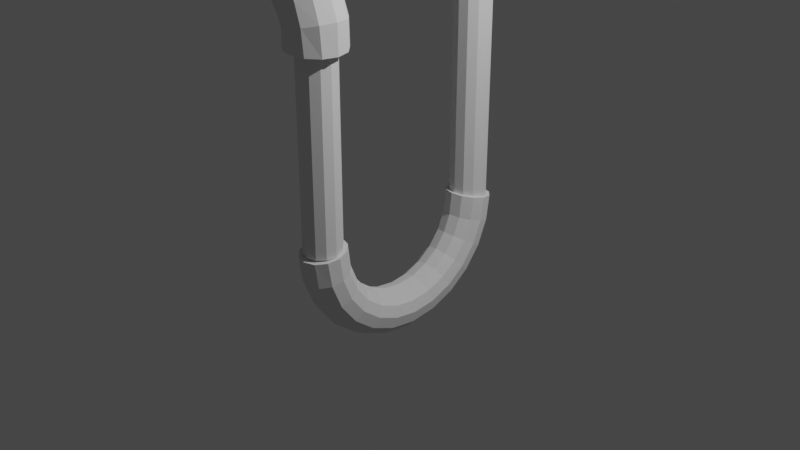 # Source: piping.blend  (saved by Blender 2.82.7; exported with 4.5.12 LTS)
import bpy
from mathutils import Matrix  # noqa: F401  (used for matrix-valued properties, if any)

bpy.ops.wm.read_factory_settings(use_empty=True)
scene = bpy.context.scene
scene.name = 'Scene'

# ---- collections
col_collection = bpy.data.collections.new('Collection'); scene.collection.children.link(col_collection)

# ---- world
world_world = bpy.data.worlds.new('World'); scene.world = world_world
world_world.use_nodes = True; world_world.node_tree.nodes.clear()
_N = world_world.node_tree.nodes; _L = world_world.node_tree.links
n0 = _N.new('ShaderNodeOutputWorld'); n0.name = 'World Output'; n0.location = (300, 300)
n1 = _N.new('ShaderNodeBackground'); n1.name = 'Background'; n1.location = (10, 300)
n1.inputs[0].default_value = (0.05088, 0.05088, 0.05088, 1.0)
_L.new(n1.outputs[0], n0.inputs[0])
n0.is_active_output = True
world_world.color = (0.05088, 0.05088, 0.05088)
world_world.use_sun_shadow = False
world_world.sun_shadow_jitter_overblur = 0.0

# ---- cameras
cam_camera = bpy.data.cameras.new('Camera')
cam_camera.clip_end = 100.0
cam_camera.ortho_scale = 7.314

# ---- lights
light_light = bpy.data.lights.new('Light', 'POINT')
light_light.transmission_factor = 0.0
light_light.energy = 1000.0
light_light.shadow_soft_size = 0.1
light_light.shadow_maximum_resolution = 0.006
light_light.use_absolute_resolution = True

# ---- meshes
me_circle_001 = bpy.data.meshes.new('Circle.001')
me_circle_001.from_pydata([(-3.128, -0.828, 2.859), (-3.128, -0.9013, 2.932), (-3.128, -1.001, 2.959), (-3.128, -1.101, 2.932), (-3.128, -1.174, 2.859), (-3.128, -1.201, 2.759), (-3.128, -1.174, 2.659), (-3.128, -1.101, 2.586), (-3.128, -1.001, 2.559), (-3.128, -0.9013, 2.586), (-3.128, -0.828, 2.659), (-3.128, -0.8013, 2.759), (-0.6669, -0.828, 2.859), (-0.6622, -0.9013, 2.932), (-0.6604, -1.001, 2.959), (-0.6622, -1.101, 2.932), (-0.6669, -1.174, 2.859), (-0.6735, -1.201, 2.759), (-0.68, -1.174, 2.659), (-0.6848, -1.101, 2.586), (-0.6866, -1.001, 2.559), (-0.6848, -0.9013, 2.586), (-0.68, -0.828, 2.659), (-0.6735, -0.8013, 2.759), (0.09983, -0.8267, 2.006), (0.1731, -0.8998, 2.006), (0.2, -0.9998, 2.005), (0.1733, -1.1, 2.005), (0.1002, -1.173, 2.005), (0.0001958, -1.2, 2.006), (-0.09983, -1.173, 2.007), (-0.1731, -1.1, 2.007), (-0.2, -1.0, 2.008), (-0.1733, -0.9002, 2.008), (-0.1002, -0.8269, 2.007), (-0.0001958, -0.8, 2.007), (0.09986, -0.8271, 0.01133), (0.1731, -0.9001, 0.00655), (0.2, -0.9998, 1.083e-05), (0.1733, -1.1, -0.006531), (0.1001, -1.173, -0.01132), (0.0001599, -1.2, -0.01308), (-0.09986, -1.173, -0.01133), (-0.1731, -1.1, -0.006549), (-0.2, -1.0, -1.01e-05), (-0.1733, -0.9004, 0.006532), (-0.1001, -0.8272, 0.01132), (-0.00016, -0.8004, 0.01308), (0.09986, 0.8271, 0.01133), (0.1731, 0.9001, 0.006549), (0.2, 0.9998, 1.044e-05), (0.1733, 1.1, -0.006531), (0.1001, 1.173, -0.01132), (0.00016, 1.2, -0.01308), (-0.09986, 1.173, -0.01133), (-0.1731, 1.1, -0.006549), (-0.2, 1.0, -1.049e-05), (-0.1733, 0.9004, 0.006531), (-0.1001, 0.8272, 0.01132), (-0.00016, 0.8004, 0.01308), (0.09986, 0.8267, 4.507), (0.1731, 0.8999, 4.507), (0.2, 0.9998, 4.507), (0.1733, 1.1, 4.507), (0.1001, 1.173, 4.507), (0.00016, 1.2, 4.507), (-0.09986, 1.173, 4.507), (-0.1731, 1.1, 4.507), (-0.2, 1.0, 4.507), (-0.1733, 0.9001, 4.507), (-0.1001, 0.8269, 4.507), (-0.00016, 0.8, 4.507), (-0.1227, -1.208, -0.03697), (-0.2123, -1.118, -0.02143), (-0.2435, -0.9955, 0.0007368), (-0.2084, -0.8757, 0.02354), (-0.119, -0.7906, 0.04039), (-0.0001892, -0.7601, 0.04658), (0.1186, -0.7904, 0.04043), (0.2082, -0.8754, 0.0236), (0.2435, -0.9951, 0.000809), (0.2125, -1.117, -0.02137), (0.123, -1.207, -0.03694), (0.0001964, -1.24, -0.04246), (-0.1262, -1.167, -0.3119), (-0.2151, -1.076, -0.2881), (-0.2434, -0.9569, -0.2563), (-0.207, -0.8421, -0.2253), (-0.1181, -0.7604, -0.203), (-0.000188, -0.7309, -0.1949), (0.1178, -0.7602, -0.203), (0.2068, -0.8417, -0.2252), (0.2434, -0.9565, -0.2562), (0.2153, -1.076, -0.288), (0.1265, -1.167, -0.3118), (0.0002034, -1.201, -0.3207), (-0.1258, -1.047, -0.6043), (-0.2149, -0.9653, -0.5573), (-0.2434, -0.8579, -0.4953), (-0.2068, -0.7546, -0.4357), (-0.1179, -0.6815, -0.3935), (-0.0001874, -0.6551, -0.3782), (0.1176, -0.6813, -0.3934), (0.2066, -0.7544, -0.4355), (0.2434, -0.8576, -0.4951), (0.2151, -0.965, -0.5571), (0.1262, -1.046, -0.6042), (0.0002027, -1.077, -0.6218), (-0.1258, -0.8545, -0.8545), (-0.2149, -0.7881, -0.7881), (-0.2434, -0.7005, -0.7005), (-0.2068, -0.6162, -0.6162), (-0.1179, -0.5564, -0.5564), (-0.0001873, -0.5349, -0.5349), (0.1176, -0.5563, -0.5563), (0.2066, -0.6159, -0.6159), (0.2434, -0.7002, -0.7002), (0.2151, -0.7879, -0.7879), (0.1262, -0.8544, -0.8544), (0.0002027, -0.8793, -0.8793), (-0.1258, -0.6043, -1.047), (-0.2149, -0.5573, -0.9653), (-0.2434, -0.4953, -0.8579), (-0.2068, -0.4357, -0.7546), (-0.1179, -0.3935, -0.6815), (-0.0001873, -0.3782, -0.6551), (0.1176, -0.3934, -0.6813), (0.2066, -0.4355, -0.7544), (0.2434, -0.4951, -0.8576), (0.2151, -0.5571, -0.965), (0.1262, -0.6042, -1.046), (0.0002027, -0.6218, -1.077), (-0.1258, -0.3128, -1.167), (-0.2149, -0.2885, -1.077), (-0.2434, -0.2564, -0.9569), (-0.2068, -0.2255, -0.8417), (-0.1179, -0.2037, -0.7601), (-0.0001874, -0.1958, -0.7307), (0.1176, -0.2036, -0.7599), (0.2066, -0.2254, -0.8414), (0.2434, -0.2563, -0.9565), (0.2151, -0.2884, -1.076), (0.1262, -0.3127, -1.167), (0.0002027, -0.3218, -1.201), (-0.1258, -6.02e-07, -1.209), (-0.2149, -5.397e-07, -1.115), (-0.2434, -4.867e-07, -0.9906), (-0.2068, -4.321e-07, -0.8714), (-0.1179, -3.887e-07, -0.7869), (-0.0001874, -3.723e-07, -0.7565), (0.1176, -3.786e-07, -0.7867), (0.2066, -4.111e-07, -0.8711), (0.2434, -4.624e-07, -0.9902), (0.2151, -5.291e-07, -1.114), (0.1262, -5.582e-07, -1.208), (0.0002027, -5.924e-07, -1.244), (-0.1258, 0.3128, -1.167), (-0.2149, 0.2885, -1.077), (-0.2434, 0.2564, -0.9569), (-0.2068, 0.2255, -0.8417), (-0.1179, 0.2037, -0.7601), (-0.0001875, 0.1958, -0.7307), (0.1176, 0.2036, -0.7599), (0.2066, 0.2254, -0.8414), (0.2434, 0.2563, -0.9565), (0.2151, 0.2884, -1.076), (0.1262, 0.3127, -1.167), (0.0002027, 0.3218, -1.201), (-0.1258, 0.6043, -1.047), (-0.2149, 0.5573, -0.9653), (-0.2434, 0.4953, -0.8579), (-0.2068, 0.4357, -0.7546), (-0.1179, 0.3935, -0.6815), (-0.0001875, 0.3782, -0.6551), (0.1176, 0.3934, -0.6813), (0.2066, 0.4355, -0.7544), (0.2434, 0.4951, -0.8576), (0.2151, 0.5571, -0.965), (0.1262, 0.6042, -1.046), (0.0002027, 0.6218, -1.077), (-0.1258, 0.8545, -0.8545), (-0.2149, 0.7881, -0.7881), (-0.2434, 0.7005, -0.7005), (-0.2068, 0.6162, -0.6162), (-0.1179, 0.5564, -0.5564), (-0.0001874, 0.5349, -0.5349), (0.1176, 0.5563, -0.5563), (0.2066, 0.6159, -0.6159), (0.2434, 0.7002, -0.7002), (0.2151, 0.7879, -0.7879), (0.1262, 0.8544, -0.8544), (0.0002027, 0.8793, -0.8793), (-0.1258, 1.047, -0.6043), (-0.2149, 0.9653, -0.5573), (-0.2434, 0.8579, -0.4953), (-0.2068, 0.7546, -0.4357), (-0.1179, 0.6815, -0.3935), (-0.0001875, 0.6551, -0.3782), (0.1176, 0.6813, -0.3934), (0.2066, 0.7544, -0.4355), (0.2434, 0.8576, -0.4951), (0.2151, 0.965, -0.5571), (0.1262, 1.046, -0.6042), (0.0002027, 1.077, -0.6218), (-0.1262, 1.167, -0.3119), (-0.2151, 1.076, -0.2881), (-0.2434, 0.9569, -0.2563), (-0.207, 0.8421, -0.2253), (-0.1181, 0.7604, -0.203), (-0.000188, 0.7309, -0.1949), (0.1178, 0.7602, -0.203), (0.2068, 0.8417, -0.2252), (0.2434, 0.9565, -0.2562), (0.2153, 1.076, -0.288), (0.1265, 1.167, -0.3118), (0.0002035, 1.201, -0.3207), (-0.1227, 1.208, -0.03697), (-0.2123, 1.118, -0.02143), (-0.2435, 0.9955, 0.0007364), (-0.2084, 0.8757, 0.02354), (-0.119, 0.7906, 0.04039), (-0.0001891, 0.7601, 0.04658), (0.1186, 0.7904, 0.04043), (0.2082, 0.8754, 0.0236), (0.2435, 0.9951, 0.0008086), (0.2125, 1.117, -0.02137), (0.123, 1.207, -0.03694), (0.0001965, 1.24, -0.04246), (-0.7013, -1.26, 2.605), (-0.7213, -1.149, 2.499), (-0.7287, -1.001, 2.461), (-0.7213, -0.8536, 2.499), (-0.7013, -0.7425, 2.605), (-0.6744, -0.6991, 2.754), (-0.6488, -0.7379, 2.905), (-0.6312, -0.849, 3.017), (-0.6251, -1.001, 3.058), (-0.6312, -1.153, 3.017), (-0.6488, -1.265, 2.905), (-0.6744, -1.303, 2.754), (-0.5339, -1.258, 2.582), (-0.5617, -1.148, 2.48), (-0.5718, -1.001, 2.444), (-0.5617, -0.8544, 2.48), (-0.5339, -0.744, 2.582), (-0.4952, -0.6992, 2.725), (-0.4559, -0.7346, 2.873), (-0.4268, -0.8449, 2.985), (-0.4161, -1.001, 3.028), (-0.4268, -1.158, 2.985), (-0.4559, -1.268, 2.873), (-0.4952, -1.303, 2.725), (-0.403, -1.258, 2.528), (-0.4556, -1.148, 2.436), (-0.4746, -1.001, 2.404), (-0.4556, -0.8547, 2.436), (-0.403, -0.7442, 2.528), (-0.3289, -0.6992, 2.656), (-0.2521, -0.7348, 2.789), (-0.194, -0.8454, 2.889), (-0.1724, -1.001, 2.927), (-0.194, -1.157, 2.889), (-0.2521, -1.268, 2.789), (-0.3289, -1.303, 2.656), (-0.291, -1.258, 2.442), (-0.3654, -1.148, 2.367), (-0.3922, -1.001, 2.34), (-0.3654, -0.8547, 2.367), (-0.291, -0.7442, 2.442), (-0.1862, -0.6992, 2.546), (-0.07752, -0.7348, 2.655), (0.004582, -0.8454, 2.737), (0.03519, -1.001, 2.768), (0.004582, -1.157, 2.737), (-0.07752, -1.268, 2.655), (-0.1862, -1.303, 2.546), (-0.2059, -1.258, 2.33), (-0.2973, -1.147, 2.278), (-0.3301, -1.001, 2.26), (-0.2974, -0.8552, 2.278), (-0.206, -0.7446, 2.33), (-0.07679, -0.6992, 2.404), (0.05664, -0.7353, 2.482), (0.1559, -0.8464, 2.542), (0.1921, -1.001, 2.564), (0.1558, -1.156, 2.542), (0.05664, -1.267, 2.482), (-0.07669, -1.303, 2.404), (-0.1559, -1.257, 2.208), (-0.2571, -1.147, 2.189), (-0.2938, -1.001, 2.182), (-0.2572, -0.8556, 2.189), (-0.156, -0.7458, 2.21), (-0.01381, -0.6993, 2.238), (0.136, -0.7311, 2.267), (0.2537, -0.84, 2.289), (0.2995, -1.001, 2.297), (0.2542, -1.162, 2.288), (0.1366, -1.271, 2.265), (-0.01348, -1.303, 2.236), (-0.1524, -1.261, 2.005), (-0.2625, -1.15, 2.004), (-0.3022, -1.0, 2.004), (-0.263, -0.8511, 2.006), (-0.1532, -0.7395, 2.008), (0.0001191, -0.6978, 2.008), (0.1536, -0.7397, 2.003), (0.2631, -0.8516, 1.996), (0.302, -0.9999, 1.992), (0.2632, -1.148, 1.994), (0.1541, -1.26, 1.999), (0.0009384, -1.302, 2.004), (0.09986, 0.8267, 4.317), (-0.00016, 0.8, 4.317), (0.1731, 0.8999, 4.317), (0.2, 0.9998, 4.316), (0.1733, 1.1, 4.316), (0.1001, 1.173, 4.316), (0.00016, 1.2, 4.316), (-0.09986, 1.173, 4.316), (-0.1731, 1.1, 4.316), (-0.2, 1.0, 4.316), (-0.1733, 0.9001, 4.317), (-0.1001, 0.8269, 4.317), (0.09986, 0.8267, 4.129), (-0.00016, 0.8, 4.13), (0.1731, 0.8999, 4.129), (0.2, 0.9998, 4.129), (0.1733, 1.1, 4.128), (0.1001, 1.173, 4.128), (0.00016, 1.2, 4.127), (-0.09986, 1.173, 4.128), (-0.1731, 1.1, 4.128), (-0.2, 1.0, 4.129), (-0.1733, 0.9002, 4.129), (-0.1001, 0.8269, 4.129), (-0.1435, 1.249, 4.317), (0.0002269, 1.288, 4.317), (-0.2489, 1.144, 4.317), (-0.2877, 1.0, 4.316), (-0.2493, 0.8565, 4.316), (-0.1441, 0.751, 4.316), (-0.000227, 0.7123, 4.316), (0.1437, 0.7508, 4.316), (0.2491, 0.8561, 4.316), (0.2877, 1.0, 4.316), (0.2491, 1.144, 4.317), (0.1439, 1.249, 4.317), (-0.1438, 1.249, 4.129), (0.0002269, 1.288, 4.13), (-0.2492, 1.144, 4.129), (-0.2877, 0.9998, 4.129), (-0.2491, 0.856, 4.128), (-0.1438, 0.7508, 4.128), (-0.000227, 0.7123, 4.127), (0.1434, 0.7506, 4.128), (0.2488, 0.8556, 4.128), (0.2877, 0.9993, 4.129), (0.2494, 1.143, 4.129), (0.1442, 1.249, 4.129), (-2.946, -0.828, 2.859), (-2.946, -0.8013, 2.759), (-2.945, -0.9013, 2.932), (-2.945, -1.001, 2.959), (-2.945, -1.101, 2.932), (-2.946, -1.174, 2.859), (-2.946, -1.201, 2.759), (-2.946, -1.174, 2.659), (-2.947, -1.101, 2.586), (-2.947, -1.001, 2.559), (-2.947, -0.9013, 2.586), (-2.946, -0.828, 2.659), (-3.128, -1.101, 2.586), (-0.6848, -1.101, 2.586), (-0.1731, -1.1, 2.007), (-0.1731, -1.1, -0.006549), (-0.1731, 1.1, -0.006549), (-0.1731, 1.1, 4.507), (0.2082, -0.8754, 0.0236), (0.2068, -0.8417, -0.2252), (0.2066, -0.7544, -0.4355), (0.2066, -0.6159, -0.6159), (0.2066, -0.4355, -0.7544), (0.2066, -0.2254, -0.8414), (0.2066, -4.111e-07, -0.8711), (0.2066, 0.2254, -0.8414), (0.2066, 0.4355, -0.7544), (0.2066, 0.6159, -0.6159), (0.2066, 0.7544, -0.4355), (0.2068, 0.8417, -0.2252), (0.2082, 0.8754, 0.0236), (-0.6312, -0.849, 3.017), (-0.4268, -0.8449, 2.985), (-0.194, -0.8454, 2.889), (0.004582, -0.8454, 2.737), (0.1559, -0.8464, 2.542), (0.2537, -0.84, 2.289), (0.2631, -0.8516, 1.996), (-0.1731, 1.1, 4.316), (-0.1731, 1.1, 4.128), (0.2491, 0.8561, 4.316), (0.2488, 0.8556, 4.128), (-2.947, -1.101, 2.586), (-2.763, -0.828, 2.859), (-2.764, -0.8013, 2.759), (-2.763, -0.9013, 2.932), (-2.763, -1.001, 2.959), (-2.763, -1.101, 2.932), (-2.763, -1.174, 2.859), (-2.764, -1.201, 2.759), (-2.765, -1.174, 2.659), (-2.766, -1.101, 2.586), (-2.766, -1.001, 2.559), (-2.766, -0.9013, 2.586), (-2.765, -0.828, 2.659), (-2.766, -1.101, 2.586), (-2.946, -0.7559, 2.901), (-2.946, -0.7179, 2.759), (-2.945, -0.8596, 3.004), (-2.945, -1.001, 3.042), (-2.945, -1.143, 3.004), (-2.946, -1.247, 2.901), (-2.946, -1.285, 2.759), (-2.946, -1.247, 2.617), (-2.947, -1.16, 2.527), (-2.947, -1.001, 2.476), (-2.947, -0.8596, 2.514), (-2.946, -0.7559, 2.617), (-2.947, -1.123, 2.505), (-2.763, -0.756, 2.901), (-2.764, -0.7179, 2.759), (-2.763, -0.8597, 3.004), (-2.763, -1.001, 3.042), (-2.763, -1.143, 3.004), (-2.763, -1.247, 2.901), (-2.764, -1.285, 2.759), (-2.765, -1.247, 2.618), (-2.766, -1.16, 2.527), (-2.766, -1.001, 2.476), (-2.766, -0.8595, 2.514), (-2.765, -0.7558, 2.618), (-2.766, -1.123, 2.505)], [], [(403, 12, 23, 404), (405, 13, 12, 403), (406, 14, 13, 405), (407, 15, 14, 406), (408, 16, 15, 407), (409, 17, 16, 408), (410, 18, 17, 409), (411, 19, 18, 410), (415, 373, 19, 411), (413, 21, 20, 412), (414, 22, 21, 413), (404, 23, 22, 414), (16, 17, 233, 232), (28, 27, 303, 304), (23, 12, 228, 239), (18, 19, 235, 234), (31, 30, 306, 307), (24, 35, 311, 300), (13, 14, 230, 229), (35, 34, 310, 311), (27, 26, 302, 303), (20, 21, 237, 236), (34, 33, 309, 310), (15, 16, 232, 231), (30, 29, 305, 306), (26, 25, 301, 302), (17, 18, 234, 233), (12, 13, 229, 228), (33, 32, 308, 309), (22, 23, 239, 238), (29, 28, 304, 305), (373, 20, 236, 391), (14, 15, 231, 230), (25, 24, 300, 301), (374, 31, 307, 397), (21, 22, 238, 237), (24, 36, 47, 35), (25, 37, 36, 24), (26, 38, 37, 25), (27, 39, 38, 26), (28, 40, 39, 27), (29, 41, 40, 28), (30, 42, 41, 29), (31, 43, 42, 30), (374, 375, 43, 31), (33, 45, 44, 32), (34, 46, 45, 33), (35, 47, 46, 34), (46, 47, 83, 82), (38, 39, 75, 74), (55, 54, 222, 223), (48, 59, 227, 216), (59, 58, 226, 227), (51, 50, 218, 219), (45, 46, 82, 81), (41, 42, 78, 77), (58, 57, 225, 226), (37, 38, 74, 73), (54, 53, 221, 222), (50, 49, 217, 218), (44, 45, 81, 80), (40, 41, 77, 76), (57, 56, 224, 225), (36, 37, 73, 72), (53, 52, 220, 221), (49, 48, 216, 217), (375, 44, 80, 378), (39, 40, 76, 75), (376, 55, 223, 390), (52, 51, 219, 220), (42, 43, 79, 78), (47, 36, 72, 83), (312, 60, 71, 313), (314, 61, 60, 312), (315, 62, 61, 314), (316, 63, 62, 315), (317, 64, 63, 316), (318, 65, 64, 317), (319, 66, 65, 318), (320, 67, 66, 319), (398, 377, 67, 320), (322, 69, 68, 321), (323, 70, 69, 322), (313, 71, 70, 323), (72, 84, 95, 83), (73, 85, 84, 72), (74, 86, 85, 73), (75, 87, 86, 74), (76, 88, 87, 75), (77, 89, 88, 76), (78, 90, 89, 77), (79, 91, 90, 78), (378, 379, 91, 79), (81, 93, 92, 80), (82, 94, 93, 81), (83, 95, 94, 82), (84, 96, 107, 95), (85, 97, 96, 84), (86, 98, 97, 85), (87, 99, 98, 86), (88, 100, 99, 87), (89, 101, 100, 88), (90, 102, 101, 89), (91, 103, 102, 90), (379, 380, 103, 91), (93, 105, 104, 92), (94, 106, 105, 93), (95, 107, 106, 94), (96, 108, 119, 107), (97, 109, 108, 96), (98, 110, 109, 97), (99, 111, 110, 98), (100, 112, 111, 99), (101, 113, 112, 100), (102, 114, 113, 101), (103, 115, 114, 102), (380, 381, 115, 103), (105, 117, 116, 104), (106, 118, 117, 105), (107, 119, 118, 106), (108, 120, 131, 119), (109, 121, 120, 108), (110, 122, 121, 109), (111, 123, 122, 110), (112, 124, 123, 111), (113, 125, 124, 112), (114, 126, 125, 113), (115, 127, 126, 114), (381, 382, 127, 115), (117, 129, 128, 116), (118, 130, 129, 117), (119, 131, 130, 118), (120, 132, 143, 131), (121, 133, 132, 120), (122, 134, 133, 121), (123, 135, 134, 122), (124, 136, 135, 123), (125, 137, 136, 124), (126, 138, 137, 125), (127, 139, 138, 126), (382, 383, 139, 127), (129, 141, 140, 128), (130, 142, 141, 129), (131, 143, 142, 130), (132, 144, 155, 143), (133, 145, 144, 132), (134, 146, 145, 133), (135, 147, 146, 134), (136, 148, 147, 135), (137, 149, 148, 136), (138, 150, 149, 137), (139, 151, 150, 138), (383, 384, 151, 139), (141, 153, 152, 140), (142, 154, 153, 141), (143, 155, 154, 142), (144, 156, 167, 155), (145, 157, 156, 144), (146, 158, 157, 145), (147, 159, 158, 146), (148, 160, 159, 147), (149, 161, 160, 148), (150, 162, 161, 149), (151, 163, 162, 150), (384, 385, 163, 151), (153, 165, 164, 152), (154, 166, 165, 153), (155, 167, 166, 154), (156, 168, 179, 167), (157, 169, 168, 156), (158, 170, 169, 157), (159, 171, 170, 158), (160, 172, 171, 159), (161, 173, 172, 160), (162, 174, 173, 161), (163, 175, 174, 162), (385, 386, 175, 163), (165, 177, 176, 164), (166, 178, 177, 165), (167, 179, 178, 166), (168, 180, 191, 179), (169, 181, 180, 168), (170, 182, 181, 169), (171, 183, 182, 170), (172, 184, 183, 171), (173, 185, 184, 172), (174, 186, 185, 173), (175, 187, 186, 174), (386, 387, 187, 175), (177, 189, 188, 176), (178, 190, 189, 177), (179, 191, 190, 178), (180, 192, 203, 191), (181, 193, 192, 180), (182, 194, 193, 181), (183, 195, 194, 182), (184, 196, 195, 183), (185, 197, 196, 184), (186, 198, 197, 185), (187, 199, 198, 186), (387, 388, 199, 187), (189, 201, 200, 188), (190, 202, 201, 189), (191, 203, 202, 190), (192, 204, 215, 203), (193, 205, 204, 192), (194, 206, 205, 193), (195, 207, 206, 194), (196, 208, 207, 195), (197, 209, 208, 196), (198, 210, 209, 197), (199, 211, 210, 198), (388, 389, 211, 199), (201, 213, 212, 200), (202, 214, 213, 201), (203, 215, 214, 202), (204, 216, 227, 215), (205, 217, 216, 204), (206, 218, 217, 205), (207, 219, 218, 206), (208, 220, 219, 207), (209, 221, 220, 208), (210, 222, 221, 209), (211, 223, 222, 210), (389, 390, 223, 211), (213, 225, 224, 212), (214, 226, 225, 213), (215, 227, 226, 214), (228, 240, 251, 239), (229, 241, 240, 228), (230, 242, 241, 229), (231, 243, 242, 230), (232, 244, 243, 231), (233, 245, 244, 232), (234, 246, 245, 233), (235, 247, 246, 234), (391, 392, 247, 235), (237, 249, 248, 236), (238, 250, 249, 237), (239, 251, 250, 238), (240, 252, 263, 251), (241, 253, 252, 240), (242, 254, 253, 241), (243, 255, 254, 242), (244, 256, 255, 243), (245, 257, 256, 244), (246, 258, 257, 245), (247, 259, 258, 246), (392, 393, 259, 247), (249, 261, 260, 248), (250, 262, 261, 249), (251, 263, 262, 250), (252, 264, 275, 263), (253, 265, 264, 252), (254, 266, 265, 253), (255, 267, 266, 254), (256, 268, 267, 255), (257, 269, 268, 256), (258, 270, 269, 257), (259, 271, 270, 258), (393, 394, 271, 259), (261, 273, 272, 260), (262, 274, 273, 261), (263, 275, 274, 262), (264, 276, 287, 275), (265, 277, 276, 264), (266, 278, 277, 265), (267, 279, 278, 266), (268, 280, 279, 267), (269, 281, 280, 268), (270, 282, 281, 269), (271, 283, 282, 270), (394, 395, 283, 271), (273, 285, 284, 272), (274, 286, 285, 273), (275, 287, 286, 274), (276, 288, 299, 287), (277, 289, 288, 276), (278, 290, 289, 277), (279, 291, 290, 278), (280, 292, 291, 279), (281, 293, 292, 280), (282, 294, 293, 281), (283, 295, 294, 282), (395, 396, 295, 283), (285, 297, 296, 284), (286, 298, 297, 285), (287, 299, 298, 286), (288, 300, 311, 299), (289, 301, 300, 288), (290, 302, 301, 289), (291, 303, 302, 290), (292, 304, 303, 291), (293, 305, 304, 292), (294, 306, 305, 293), (295, 307, 306, 294), (396, 397, 307, 295), (297, 309, 308, 296), (298, 310, 309, 297), (299, 311, 310, 298), (326, 327, 351, 350), (312, 313, 337, 336), (333, 334, 358, 357), (398, 320, 344, 400), (324, 326, 350, 348), (314, 312, 336, 338), (399, 333, 357, 401), (322, 321, 345, 346), (325, 324, 348, 349), (315, 314, 338, 339), (331, 332, 356, 355), (323, 322, 346, 347), (48, 324, 325, 59), (49, 326, 324, 48), (50, 327, 326, 49), (51, 328, 327, 50), (52, 329, 328, 51), (53, 330, 329, 52), (54, 331, 330, 53), (55, 332, 331, 54), (376, 399, 332, 55), (57, 334, 333, 56), (58, 335, 334, 57), (59, 325, 335, 58), (349, 337, 347, 359), (359, 347, 346, 358), (358, 346, 345, 357), (401, 400, 344, 356), (356, 344, 343, 355), (355, 343, 342, 354), (354, 342, 341, 353), (353, 341, 340, 352), (352, 340, 339, 351), (351, 339, 338, 350), (350, 338, 336, 348), (348, 336, 337, 349), (320, 319, 343, 344), (334, 335, 359, 358), (327, 328, 352, 351), (319, 318, 342, 343), (335, 325, 349, 359), (328, 329, 353, 352), (318, 317, 341, 342), (329, 330, 354, 353), (317, 316, 340, 341), (313, 323, 347, 337), (330, 331, 355, 354), (316, 315, 339, 340), (11, 361, 371, 10), (10, 371, 370, 9), (9, 370, 369, 8), (372, 402, 368, 7), (7, 368, 367, 6), (6, 367, 366, 5), (5, 366, 365, 4), (4, 365, 364, 3), (3, 364, 363, 2), (2, 363, 362, 1), (1, 362, 360, 0), (0, 360, 361, 11), (8, 369, 402, 372), (357, 345, 400, 401), (56, 333, 399, 376), (332, 399, 401, 356), (321, 398, 400, 345), (296, 308, 397, 396), (284, 296, 396, 395), (272, 284, 395, 394), (260, 272, 394, 393), (248, 260, 393, 392), (236, 248, 392, 391), (212, 224, 390, 389), (200, 212, 389, 388), (188, 200, 388, 387), (176, 188, 387, 386), (164, 176, 386, 385), (152, 164, 385, 384), (140, 152, 384, 383), (128, 140, 383, 382), (116, 128, 382, 381), (104, 116, 381, 380), (92, 104, 380, 379), (80, 92, 379, 378), (321, 68, 377, 398), (56, 376, 390, 224), (43, 375, 378, 79), (32, 44, 375, 374), (32, 374, 397, 308), (19, 373, 391, 235), (412, 20, 373, 415), (366, 367, 423, 422), (412, 415, 441, 438), (409, 408, 434, 435), (367, 368, 424, 423), (361, 360, 416, 417), (410, 409, 435, 436), (368, 402, 428, 424), (360, 362, 418, 416), (411, 410, 436, 437), (369, 370, 426, 425), (403, 404, 430, 429), (362, 363, 419, 418), (415, 411, 437, 441), (425, 438, 441, 428), (417, 430, 440, 427), (427, 440, 439, 426), (426, 439, 438, 425), (428, 441, 437, 424), (424, 437, 436, 423), (423, 436, 435, 422), (422, 435, 434, 421), (421, 434, 433, 420), (420, 433, 432, 419), (419, 432, 431, 418), (418, 431, 429, 416), (416, 429, 430, 417), (402, 369, 425, 428), (408, 407, 433, 434), (404, 414, 440, 430), (365, 366, 422, 421), (407, 406, 432, 433), (414, 413, 439, 440), (364, 365, 421, 420), (406, 405, 431, 432), (371, 361, 417, 427), (413, 412, 438, 439), (363, 364, 420, 419), (405, 403, 429, 431), (370, 371, 427, 426)])
_uv = me_circle_001.uv_layers.new(name='UVMap')
_uv.uv.foreach_set('vector', [0.007055, 1.0, 0.04762, 1.0, 0.04762, 0.9167, 0.007055, 0.9167, 0.007055, 0.08333, 0.04762, 0.08333, 0.04762, 0.0, 0.007055, 0.0, 0.007055, 0.1667, 0.04762, 0.1667, 0.04762, 0.08333, 0.007055, 0.08333, 0.007055, 0.25, 0.04762, 0.25, 0.04762, 0.1667, 0.007055, 0.1667, 0.007055, 0.3333, 0.04762, 0.3333, 0.04762, 0.25, 0.007055, 0.25, 0.007055, 0.4167, 0.04762, 0.4167, 0.04762, 0.3333, 0.007055, 0.3333, 0.007055, 0.5, 0.04762, 0.5, 0.04762, 0.4167, 0.007055, 0.4167, 0.007055, 0.5833, 0.04762, 0.5833, 0.04762, 0.5, 0.007055, 0.5, 0.007055, 0.5826, 0.04762, 0.5736, 0.04762, 0.5833, 0.007055, 0.5833, 0.007055, 0.75, 0.04762, 0.75, 0.04762, 0.6667, 0.007055, 0.6667, 0.007055, 0.8333, 0.04762, 0.8333, 0.04762, 0.75, 0.007055, 0.75, 0.007055, 0.9167, 0.04762, 0.9167, 0.04762, 0.8333, 0.007055, 0.8333, 0.04762, 0.3333, 0.04762, 0.4167, 0.04762, 0.4167, 0.04762, 0.3333, 0.3333, 0.3333, 0.3333, 0.25, 0.3333, 0.25, 0.3333, 0.3333, 0.04762, 0.9167, 0.04762, 1.0, 0.04762, 1.0, 0.04762, 0.9167, 0.04762, 0.5, 0.04762, 0.5833, 0.04762, 0.5833, 0.04762, 0.5, 0.3333, 0.5833, 0.3333, 0.5, 0.3333, 0.5, 0.3333, 0.5833, 0.3333, 1.0, 0.3333, 0.9167, 0.3333, 0.9167, 0.3333, 1.0, 0.04762, 0.08333, 0.04762, 0.1667, 0.04762, 0.1667, 0.04762, 0.08333, 0.3333, 0.9167, 0.3333, 0.8333, 0.3333, 0.8333, 0.3333, 0.9167, 0.3333, 0.25, 0.3333, 0.1667, 0.3333, 0.1667, 0.3333, 0.25, 0.04762, 0.6667, 0.04762, 0.75, 0.04762, 0.75, 0.04762, 0.6667, 0.3333, 0.8333, 0.3333, 0.75, 0.3333, 0.75, 0.3333, 0.8333, 0.04762, 0.25, 0.04762, 0.3333, 0.04762, 0.3333, 0.04762, 0.25, 0.3333, 0.5, 0.3333, 0.4167, 0.3333, 0.4167, 0.3333, 0.5, 0.3333, 0.1667, 0.3333, 0.08333, 0.3333, 0.08333, 0.3333, 0.1667, 0.04762, 0.4167, 0.04762, 0.5, 0.04762, 0.5, 0.04762, 0.4167, 0.04762, 0.0, 0.04762, 0.08333, 0.04762, 0.08333, 0.04762, 0.0, 0.3333, 0.75, 0.3333, 0.6667, 0.3333, 0.6667, 0.3333, 0.75, 0.04762, 0.8333, 0.04762, 0.9167, 0.04762, 0.9167, 0.04762, 0.8333, 0.3333, 0.4167, 0.3333, 0.3333, 0.3333, 0.3333, 0.3333, 0.4167, 0.04762, 0.5736, 0.04762, 0.6667, 0.04762, 0.6667, 0.04762, 0.5833, 0.04762, 0.1667, 0.04762, 0.25, 0.04762, 0.25, 0.04762, 0.1667, 0.3333, 0.08333, 0.3333, 0.0, 0.3333, 0.0, 0.3333, 0.08333, 0.3333, 0.5737, 0.3333, 0.5833, 0.3333, 0.5833, 0.3333, 0.5833, 0.04762, 0.75, 0.04762, 0.8333, 0.04762, 0.8333, 0.04762, 0.75, 0.3333, 1.0, 0.381, 1.0, 0.381, 0.9167, 0.3333, 0.9167, 0.3333, 0.08333, 0.381, 0.08333, 0.381, 0.0, 0.3333, 0.0, 0.3333, 0.1667, 0.381, 0.1667, 0.381, 0.08333, 0.3333, 0.08333, 0.3333, 0.25, 0.381, 0.25, 0.381, 0.1667, 0.3333, 0.1667, 0.3333, 0.3333, 0.381, 0.3333, 0.381, 0.25, 0.3333, 0.25, 0.3333, 0.4167, 0.381, 0.4167, 0.381, 0.3333, 0.3333, 0.3333, 0.3333, 0.5, 0.381, 0.5, 0.381, 0.4167, 0.3333, 0.4167, 0.3333, 0.5833, 0.381, 0.5833, 0.381, 0.5, 0.3333, 0.5, 0.3333, 0.5737, 0.381, 0.5755, 0.381, 0.5833, 0.3333, 0.5833, 0.3333, 0.75, 0.381, 0.75, 0.381, 0.6667, 0.3333, 0.6667, 0.3333, 0.8333, 0.381, 0.8333, 0.381, 0.75, 0.3333, 0.75, 0.3333, 0.9167, 0.381, 0.9167, 0.381, 0.8333, 0.3333, 0.8333, 0.381, 0.8333, 0.381, 0.9167, 0.381, 0.9167, 0.381, 0.8333, 0.381, 0.1667, 0.381, 0.25, 0.381, 0.25, 0.381, 0.1667, 0.9524, 0.5833, 0.9524, 0.5, 0.9524, 0.5, 0.9524, 0.5833, 0.9524, 1.0, 0.9524, 0.9167, 0.9524, 0.9167, 0.9524, 1.0, 0.9524, 0.9167, 0.9524, 0.8333, 0.9524, 0.8333, 0.9524, 0.9167, 0.9524, 0.25, 0.9524, 0.1667, 0.9524, 0.1667, 0.9524, 0.25, 0.381, 0.75, 0.381, 0.8333, 0.381, 0.8333, 0.381, 0.75, 0.381, 0.4167, 0.381, 0.5, 0.381, 0.5, 0.381, 0.4167, 0.9524, 0.8333, 0.9524, 0.75, 0.9524, 0.75, 0.9524, 0.8333, 0.381, 0.08333, 0.381, 0.1667, 0.381, 0.1667, 0.381, 0.08333, 0.9524, 0.5, 0.9524, 0.4167, 0.9524, 0.4167, 0.9524, 0.5, 0.9524, 0.1667, 0.9524, 0.08333, 0.9524, 0.08333, 0.9524, 0.1667, 0.381, 0.6667, 0.381, 0.75, 0.381, 0.75, 0.381, 0.6667, 0.381, 0.3333, 0.381, 0.4167, 0.381, 0.4167, 0.381, 0.3333, 0.9524, 0.75, 0.9524, 0.6667, 0.9524, 0.6667, 0.9524, 0.75, 0.381, 0.0, 0.381, 0.08333, 0.381, 0.08333, 0.381, 0.0, 0.9524, 0.4167, 0.9524, 0.3333, 0.9524, 0.3333, 0.9524, 0.4167, 0.9524, 0.08333, 0.9524, 0.0, 0.9524, 0.0, 0.9524, 0.08333, 0.381, 0.5755, 0.381, 0.6667, 0.381, 0.6667, 0.381, 0.5833, 0.381, 0.25, 0.381, 0.3333, 0.381, 0.3333, 0.381, 0.25, 0.9524, 0.5755, 0.9524, 0.5833, 0.9524, 0.5833, 0.9524, 0.5833, 0.9524, 0.3333, 0.9524, 0.25, 0.9524, 0.25, 0.9524, 0.3333, 0.381, 0.5, 0.381, 0.5833, 0.381, 0.5833, 0.381, 0.5, 0.381, 0.9167, 0.381, 1.0, 0.381, 1.0, 0.381, 0.9167, 0.998, 1.0, 1.0, 1.0, 1.0, 0.9167, 0.998, 0.9167, 0.998, 0.08333, 1.0, 0.08333, 1.0, 0.0, 0.998, 0.0, 0.998, 0.1667, 1.0, 0.1667, 1.0, 0.08333, 0.998, 0.08333, 0.998, 0.25, 1.0, 0.25, 1.0, 0.1667, 0.998, 0.1667, 0.998, 0.3333, 1.0, 0.3333, 1.0, 0.25, 0.998, 0.25, 0.998, 0.4167, 1.0, 0.4167, 1.0, 0.3333, 0.998, 0.3333, 0.998, 0.5, 1.0, 0.5, 1.0, 0.4167, 0.998, 0.4167, 0.998, 0.5833, 1.0, 0.5833, 1.0, 0.5, 0.998, 0.5, 0.998, 0.5736, 1.0, 0.5833, 1.0, 0.5833, 0.998, 0.5833, 0.998, 0.75, 1.0, 0.75, 1.0, 0.6667, 0.998, 0.6667, 0.998, 0.8333, 1.0, 0.8333, 1.0, 0.75, 0.998, 0.75, 0.998, 0.9167, 1.0, 0.9167, 1.0, 0.8333, 0.998, 0.8333, 0.381, 1.0, 0.4286, 1.0, 0.4286, 0.9167, 0.381, 0.9167, 0.381, 0.08333, 0.4286, 0.08333, 0.4286, 0.0, 0.381, 0.0, 0.381, 0.1667, 0.4286, 0.1667, 0.4286, 0.08333, 0.381, 0.08333, 0.381, 0.25, 0.4286, 0.25, 0.4286, 0.1667, 0.381, 0.1667, 0.381, 0.3333, 0.4286, 0.3333, 0.4286, 0.25, 0.381, 0.25, 0.381, 0.4167, 0.4286, 0.4167, 0.4286, 0.3333, 0.381, 0.3333, 0.381, 0.5, 0.4286, 0.5, 0.4286, 0.4167, 0.381, 0.4167, 0.381, 0.5833, 0.4286, 0.5833, 0.4286, 0.5, 0.381, 0.5, 0.381, 0.5833, 0.4286, 0.5833, 0.4286, 0.5833, 0.381, 0.5833, 0.381, 0.75, 0.4286, 0.75, 0.4286, 0.6667, 0.381, 0.6667, 0.381, 0.8333, 0.4286, 0.8333, 0.4286, 0.75, 0.381, 0.75, 0.381, 0.9167, 0.4286, 0.9167, 0.4286, 0.8333, 0.381, 0.8333, 0.4286, 1.0, 0.4762, 1.0, 0.4762, 0.9167, 0.4286, 0.9167, 0.4286, 0.08333, 0.4762, 0.08333, 0.4762, 0.0, 0.4286, 0.0, 0.4286, 0.1667, 0.4762, 0.1667, 0.4762, 0.08333, 0.4286, 0.08333, 0.4286, 0.25, 0.4762, 0.25, 0.4762, 0.1667, 0.4286, 0.1667, 0.4286, 0.3333, 0.4762, 0.3333, 0.4762, 0.25, 0.4286, 0.25, 0.4286, 0.4167, 0.4762, 0.4167, 0.4762, 0.3333, 0.4286, 0.3333, 0.4286, 0.5, 0.4762, 0.5, 0.4762, 0.4167, 0.4286, 0.4167, 0.4286, 0.5833, 0.4762, 0.5833, 0.4762, 0.5, 0.4286, 0.5, 0.4286, 0.5833, 0.4762, 0.5833, 0.4762, 0.5833, 0.4286, 0.5833, 0.4286, 0.75, 0.4762, 0.75, 0.4762, 0.6667, 0.4286, 0.6667, 0.4286, 0.8333, 0.4762, 0.8333, 0.4762, 0.75, 0.4286, 0.75, 0.4286, 0.9167, 0.4762, 0.9167, 0.4762, 0.8333, 0.4286, 0.8333, 0.4762, 1.0, 0.5238, 1.0, 0.5238, 0.9167, 0.4762, 0.9167, 0.4762, 0.08333, 0.5238, 0.08333, 0.5238, 0.0, 0.4762, 0.0, 0.4762, 0.1667, 0.5238, 0.1667, 0.5238, 0.08333, 0.4762, 0.08333, 0.4762, 0.25, 0.5238, 0.25, 0.5238, 0.1667, 0.4762, 0.1667, 0.4762, 0.3333, 0.5238, 0.3333, 0.5238, 0.25, 0.4762, 0.25, 0.4762, 0.4167, 0.5238, 0.4167, 0.5238, 0.3333, 0.4762, 0.3333, 0.4762, 0.5, 0.5238, 0.5, 0.5238, 0.4167, 0.4762, 0.4167, 0.4762, 0.5833, 0.5238, 0.5833, 0.5238, 0.5, 0.4762, 0.5, 0.4762, 0.5833, 0.5238, 0.5833, 0.5238, 0.5833, 0.4762, 0.5833, 0.4762, 0.75, 0.5238, 0.75, 0.5238, 0.6667, 0.4762, 0.6667, 0.4762, 0.8333, 0.5238, 0.8333, 0.5238, 0.75, 0.4762, 0.75, 0.4762, 0.9167, 0.5238, 0.9167, 0.5238, 0.8333, 0.4762, 0.8333, 0.5238, 1.0, 0.5714, 1.0, 0.5714, 0.9167, 0.5238, 0.9167, 0.5238, 0.08333, 0.5714, 0.08333, 0.5714, 0.0, 0.5238, 0.0, 0.5238, 0.1667, 0.5714, 0.1667, 0.5714, 0.08333, 0.5238, 0.08333, 0.5238, 0.25, 0.5714, 0.25, 0.5714, 0.1667, 0.5238, 0.1667, 0.5238, 0.3333, 0.5714, 0.3333, 0.5714, 0.25, 0.5238, 0.25, 0.5238, 0.4167, 0.5714, 0.4167, 0.5714, 0.3333, 0.5238, 0.3333, 0.5238, 0.5, 0.5714, 0.5, 0.5714, 0.4167, 0.5238, 0.4167, 0.5238, 0.5833, 0.5714, 0.5833, 0.5714, 0.5, 0.5238, 0.5, 0.5238, 0.5833, 0.5714, 0.5833, 0.5714, 0.5833, 0.5238, 0.5833, 0.5238, 0.75, 0.5714, 0.75, 0.5714, 0.6667, 0.5238, 0.6667, 0.5238, 0.8333, 0.5714, 0.8333, 0.5714, 0.75, 0.5238, 0.75, 0.5238, 0.9167, 0.5714, 0.9167, 0.5714, 0.8333, 0.5238, 0.8333, 0.5714, 1.0, 0.619, 1.0, 0.619, 0.9167, 0.5714, 0.9167, 0.5714, 0.08333, 0.619, 0.08333, 0.619, 0.0, 0.5714, 0.0, 0.5714, 0.1667, 0.619, 0.1667, 0.619, 0.08333, 0.5714, 0.08333, 0.5714, 0.25, 0.619, 0.25, 0.619, 0.1667, 0.5714, 0.1667, 0.5714, 0.3333, 0.619, 0.3333, 0.619, 0.25, 0.5714, 0.25, 0.5714, 0.4167, 0.619, 0.4167, 0.619, 0.3333, 0.5714, 0.3333, 0.5714, 0.5, 0.619, 0.5, 0.619, 0.4167, 0.5714, 0.4167, 0.5714, 0.5833, 0.619, 0.5833, 0.619, 0.5, 0.5714, 0.5, 0.5714, 0.5833, 0.619, 0.5833, 0.619, 0.5833, 0.5714, 0.5833, 0.5714, 0.75, 0.619, 0.75, 0.619, 0.6667, 0.5714, 0.6667, 0.5714, 0.8333, 0.619, 0.8333, 0.619, 0.75, 0.5714, 0.75, 0.5714, 0.9167, 0.619, 0.9167, 0.619, 0.8333, 0.5714, 0.8333, 0.619, 1.0, 0.6667, 1.0, 0.6667, 0.9167, 0.619, 0.9167, 0.619, 0.08333, 0.6667, 0.08333, 0.6667, 0.0, 0.619, 0.0, 0.619, 0.1667, 0.6667, 0.1667, 0.6667, 0.08333, 0.619, 0.08333, 0.619, 0.25, 0.6667, 0.25, 0.6667, 0.1667, 0.619, 0.1667, 0.619, 0.3333, 0.6667, 0.3333, 0.6667, 0.25, 0.619, 0.25, 0.619, 0.4167, 0.6667, 0.4167, 0.6667, 0.3333, 0.619, 0.3333, 0.619, 0.5, 0.6667, 0.5, 0.6667, 0.4167, 0.619, 0.4167, 0.619, 0.5833, 0.6667, 0.5833, 0.6667, 0.5, 0.619, 0.5, 0.619, 0.5833, 0.6667, 0.5833, 0.6667, 0.5833, 0.619, 0.5833, 0.619, 0.75, 0.6667, 0.75, 0.6667, 0.6667, 0.619, 0.6667, 0.619, 0.8333, 0.6667, 0.8333, 0.6667, 0.75, 0.619, 0.75, 0.619, 0.9167, 0.6667, 0.9167, 0.6667, 0.8333, 0.619, 0.8333, 0.6667, 1.0, 0.7143, 1.0, 0.7143, 0.9167, 0.6667, 0.9167, 0.6667, 0.08333, 0.7143, 0.08333, 0.7143, 0.0, 0.6667, 0.0, 0.6667, 0.1667, 0.7143, 0.1667, 0.7143, 0.08333, 0.6667, 0.08333, 0.6667, 0.25, 0.7143, 0.25, 0.7143, 0.1667, 0.6667, 0.1667, 0.6667, 0.3333, 0.7143, 0.3333, 0.7143, 0.25, 0.6667, 0.25, 0.6667, 0.4167, 0.7143, 0.4167, 0.7143, 0.3333, 0.6667, 0.3333, 0.6667, 0.5, 0.7143, 0.5, 0.7143, 0.4167, 0.6667, 0.4167, 0.6667, 0.5833, 0.7143, 0.5833, 0.7143, 0.5, 0.6667, 0.5, 0.6667, 0.5833, 0.7143, 0.5833, 0.7143, 0.5833, 0.6667, 0.5833, 0.6667, 0.75, 0.7143, 0.75, 0.7143, 0.6667, 0.6667, 0.6667, 0.6667, 0.8333, 0.7143, 0.8333, 0.7143, 0.75, 0.6667, 0.75, 0.6667, 0.9167, 0.7143, 0.9167, 0.7143, 0.8333, 0.6667, 0.8333, 0.7143, 1.0, 0.7619, 1.0, 0.7619, 0.9167, 0.7143, 0.9167, 0.7143, 0.08333, 0.7619, 0.08333, 0.7619, 0.0, 0.7143, 0.0, 0.7143, 0.1667, 0.7619, 0.1667, 0.7619, 0.08333, 0.7143, 0.08333, 0.7143, 0.25, 0.7619, 0.25, 0.7619, 0.1667, 0.7143, 0.1667, 0.7143, 0.3333, 0.7619, 0.3333, 0.7619, 0.25, 0.7143, 0.25, 0.7143, 0.4167, 0.7619, 0.4167, 0.7619, 0.3333, 0.7143, 0.3333, 0.7143, 0.5, 0.7619, 0.5, 0.7619, 0.4167, 0.7143, 0.4167, 0.7143, 0.5833, 0.7619, 0.5833, 0.7619, 0.5, 0.7143, 0.5, 0.7143, 0.5833, 0.7619, 0.5833, 0.7619, 0.5833, 0.7143, 0.5833, 0.7143, 0.75, 0.7619, 0.75, 0.7619, 0.6667, 0.7143, 0.6667, 0.7143, 0.8333, 0.7619, 0.8333, 0.7619, 0.75, 0.7143, 0.75, 0.7143, 0.9167, 0.7619, 0.9167, 0.7619, 0.8333, 0.7143, 0.8333, 0.7619, 1.0, 0.8095, 1.0, 0.8095, 0.9167, 0.7619, 0.9167, 0.7619, 0.08333, 0.8095, 0.08333, 0.8095, 0.0, 0.7619, 0.0, 0.7619, 0.1667, 0.8095, 0.1667, 0.8095, 0.08333, 0.7619, 0.08333, 0.7619, 0.25, 0.8095, 0.25, 0.8095, 0.1667, 0.7619, 0.1667, 0.7619, 0.3333, 0.8095, 0.3333, 0.8095, 0.25, 0.7619, 0.25, 0.7619, 0.4167, 0.8095, 0.4167, 0.8095, 0.3333, 0.7619, 0.3333, 0.7619, 0.5, 0.8095, 0.5, 0.8095, 0.4167, 0.7619, 0.4167, 0.7619, 0.5833, 0.8095, 0.5833, 0.8095, 0.5, 0.7619, 0.5, 0.7619, 0.5833, 0.8095, 0.5833, 0.8095, 0.5833, 0.7619, 0.5833, 0.7619, 0.75, 0.8095, 0.75, 0.8095, 0.6667, 0.7619, 0.6667, 0.7619, 0.8333, 0.8095, 0.8333, 0.8095, 0.75, 0.7619, 0.75, 0.7619, 0.9167, 0.8095, 0.9167, 0.8095, 0.8333, 0.7619, 0.8333, 0.8095, 1.0, 0.8571, 1.0, 0.8571, 0.9167, 0.8095, 0.9167, 0.8095, 0.08333, 0.8571, 0.08333, 0.8571, 0.0, 0.8095, 0.0, 0.8095, 0.1667, 0.8571, 0.1667, 0.8571, 0.08333, 0.8095, 0.08333, 0.8095, 0.25, 0.8571, 0.25, 0.8571, 0.1667, 0.8095, 0.1667, 0.8095, 0.3333, 0.8571, 0.3333, 0.8571, 0.25, 0.8095, 0.25, 0.8095, 0.4167, 0.8571, 0.4167, 0.8571, 0.3333, 0.8095, 0.3333, 0.8095, 0.5, 0.8571, 0.5, 0.8571, 0.4167, 0.8095, 0.4167, 0.8095, 0.5833, 0.8571, 0.5833, 0.8571, 0.5, 0.8095, 0.5, 0.8095, 0.5833, 0.8571, 0.5833, 0.8571, 0.5833, 0.8095, 0.5833, 0.8095, 0.75, 0.8571, 0.75, 0.8571, 0.6667, 0.8095, 0.6667, 0.8095, 0.8333, 0.8571, 0.8333, 0.8571, 0.75, 0.8095, 0.75, 0.8095, 0.9167, 0.8571, 0.9167, 0.8571, 0.8333, 0.8095, 0.8333, 0.8571, 1.0, 0.9048, 1.0, 0.9048, 0.9167, 0.8571, 0.9167, 0.8571, 0.08333, 0.9048, 0.08333, 0.9048, 0.0, 0.8571, 0.0, 0.8571, 0.1667, 0.9048, 0.1667, 0.9048, 0.08333, 0.8571, 0.08333, 0.8571, 0.25, 0.9048, 0.25, 0.9048, 0.1667, 0.8571, 0.1667, 0.8571, 0.3333, 0.9048, 0.3333, 0.9048, 0.25, 0.8571, 0.25, 0.8571, 0.4167, 0.9048, 0.4167, 0.9048, 0.3333, 0.8571, 0.3333, 0.8571, 0.5, 0.9048, 0.5, 0.9048, 0.4167, 0.8571, 0.4167, 0.8571, 0.5833, 0.9048, 0.5833, 0.9048, 0.5, 0.8571, 0.5, 0.8571, 0.5833, 0.9048, 0.5833, 0.9048, 0.5833, 0.8571, 0.5833, 0.8571, 0.75, 0.9048, 0.75, 0.9048, 0.6667, 0.8571, 0.6667, 0.8571, 0.8333, 0.9048, 0.8333, 0.9048, 0.75, 0.8571, 0.75, 0.8571, 0.9167, 0.9048, 0.9167, 0.9048, 0.8333, 0.8571, 0.8333, 0.9048, 1.0, 0.9524, 1.0, 0.9524, 0.9167, 0.9048, 0.9167, 0.9048, 0.08333, 0.9524, 0.08333, 0.9524, 0.0, 0.9048, 0.0, 0.9048, 0.1667, 0.9524, 0.1667, 0.9524, 0.08333, 0.9048, 0.08333, 0.9048, 0.25, 0.9524, 0.25, 0.9524, 0.1667, 0.9048, 0.1667, 0.9048, 0.3333, 0.9524, 0.3333, 0.9524, 0.25, 0.9048, 0.25, 0.9048, 0.4167, 0.9524, 0.4167, 0.9524, 0.3333, 0.9048, 0.3333, 0.9048, 0.5, 0.9524, 0.5, 0.9524, 0.4167, 0.9048, 0.4167, 0.9048, 0.5833, 0.9524, 0.5833, 0.9524, 0.5, 0.9048, 0.5, 0.9048, 0.5833, 0.9524, 0.5833, 0.9524, 0.5833, 0.9048, 0.5833, 0.9048, 0.75, 0.9524, 0.75, 0.9524, 0.6667, 0.9048, 0.6667, 0.9048, 0.8333, 0.9524, 0.8333, 0.9524, 0.75, 0.9048, 0.75, 0.9048, 0.9167, 0.9524, 0.9167, 0.9524, 0.8333, 0.9048, 0.8333, 0.04762, 1.0, 0.09524, 1.0, 0.09524, 0.9167, 0.04762, 0.9167, 0.04762, 0.08333, 0.09524, 0.08333, 0.09524, 0.0, 0.04762, 0.0, 0.04762, 0.1667, 0.09524, 0.1667, 0.09524, 0.08333, 0.04762, 0.08333, 0.04762, 0.25, 0.09524, 0.25, 0.09524, 0.1667, 0.04762, 0.1667, 0.04762, 0.3333, 0.09524, 0.3333, 0.09524, 0.25, 0.04762, 0.25, 0.04762, 0.4167, 0.09524, 0.4167, 0.09524, 0.3333, 0.04762, 0.3333, 0.04762, 0.5, 0.09524, 0.5, 0.09524, 0.4167, 0.04762, 0.4167, 0.04762, 0.5833, 0.09524, 0.5833, 0.09524, 0.5, 0.04762, 0.5, 0.04762, 0.5833, 0.09524, 0.5833, 0.09524, 0.5833, 0.04762, 0.5833, 0.04762, 0.75, 0.09524, 0.75, 0.09524, 0.6667, 0.04762, 0.6667, 0.04762, 0.8333, 0.09524, 0.8333, 0.09524, 0.75, 0.04762, 0.75, 0.04762, 0.9167, 0.09524, 0.9167, 0.09524, 0.8333, 0.04762, 0.8333, 0.09524, 1.0, 0.1429, 1.0, 0.1429, 0.9167, 0.09524, 0.9167, 0.09524, 0.08333, 0.1429, 0.08333, 0.1429, 0.0, 0.09524, 0.0, 0.09524, 0.1667, 0.1429, 0.1667, 0.1429, 0.08333, 0.09524, 0.08333, 0.09524, 0.25, 0.1429, 0.25, 0.1429, 0.1667, 0.09524, 0.1667, 0.09524, 0.3333, 0.1429, 0.3333, 0.1429, 0.25, 0.09524, 0.25, 0.09524, 0.4167, 0.1429, 0.4167, 0.1429, 0.3333, 0.09524, 0.3333, 0.09524, 0.5, 0.1429, 0.5, 0.1429, 0.4167, 0.09524, 0.4167, 0.09524, 0.5833, 0.1429, 0.5833, 0.1429, 0.5, 0.09524, 0.5, 0.09524, 0.5833, 0.1429, 0.5833, 0.1429, 0.5833, 0.09524, 0.5833, 0.09524, 0.75, 0.1429, 0.75, 0.1429, 0.6667, 0.09524, 0.6667, 0.09524, 0.8333, 0.1429, 0.8333, 0.1429, 0.75, 0.09524, 0.75, 0.09524, 0.9167, 0.1429, 0.9167, 0.1429, 0.8333, 0.09524, 0.8333, 0.1429, 1.0, 0.1905, 1.0, 0.1905, 0.9167, 0.1429, 0.9167, 0.1429, 0.08333, 0.1905, 0.08333, 0.1905, 0.0, 0.1429, 0.0, 0.1429, 0.1667, 0.1905, 0.1667, 0.1905, 0.08333, 0.1429, 0.08333, 0.1429, 0.25, 0.1905, 0.25, 0.1905, 0.1667, 0.1429, 0.1667, 0.1429, 0.3333, 0.1905, 0.3333, 0.1905, 0.25, 0.1429, 0.25, 0.1429, 0.4167, 0.1905, 0.4167, 0.1905, 0.3333, 0.1429, 0.3333, 0.1429, 0.5, 0.1905, 0.5, 0.1905, 0.4167, 0.1429, 0.4167, 0.1429, 0.5833, 0.1905, 0.5833, 0.1905, 0.5, 0.1429, 0.5, 0.1429, 0.5833, 0.1905, 0.5833, 0.1905, 0.5833, 0.1429, 0.5833, 0.1429, 0.75, 0.1905, 0.75, 0.1905, 0.6667, 0.1429, 0.6667, 0.1429, 0.8333, 0.1905, 0.8333, 0.1905, 0.75, 0.1429, 0.75, 0.1429, 0.9167, 0.1905, 0.9167, 0.1905, 0.8333, 0.1429, 0.8333, 0.1905, 1.0, 0.2381, 1.0, 0.2381, 0.9167, 0.1905, 0.9167, 0.1905, 0.08333, 0.2381, 0.08333, 0.2381, 0.0, 0.1905, 0.0, 0.1905, 0.1667, 0.2381, 0.1667, 0.2381, 0.08333, 0.1905, 0.08333, 0.1905, 0.25, 0.2381, 0.25, 0.2381, 0.1667, 0.1905, 0.1667, 0.1905, 0.3333, 0.2381, 0.3333, 0.2381, 0.25, 0.1905, 0.25, 0.1905, 0.4167, 0.2381, 0.4167, 0.2381, 0.3333, 0.1905, 0.3333, 0.1905, 0.5, 0.2381, 0.5, 0.2381, 0.4167, 0.1905, 0.4167, 0.1905, 0.5833, 0.2381, 0.5833, 0.2381, 0.5, 0.1905, 0.5, 0.1905, 0.5833, 0.2381, 0.5833, 0.2381, 0.5833, 0.1905, 0.5833, 0.1905, 0.75, 0.2381, 0.75, 0.2381, 0.6667, 0.1905, 0.6667, 0.1905, 0.8333, 0.2381, 0.8333, 0.2381, 0.75, 0.1905, 0.75, 0.1905, 0.9167, 0.2381, 0.9167, 0.2381, 0.8333, 0.1905, 0.8333, 0.2381, 1.0, 0.2857, 1.0, 0.2857, 0.9167, 0.2381, 0.9167, 0.2381, 0.08333, 0.2857, 0.08333, 0.2857, 0.0, 0.2381, 0.0, 0.2381, 0.1667, 0.2857, 0.1667, 0.2857, 0.08333, 0.2381, 0.08333, 0.2381, 0.25, 0.2857, 0.25, 0.2857, 0.1667, 0.2381, 0.1667, 0.2381, 0.3333, 0.2857, 0.3333, 0.2857, 0.25, 0.2381, 0.25, 0.2381, 0.4167, 0.2857, 0.4167, 0.2857, 0.3333, 0.2381, 0.3333, 0.2381, 0.5, 0.2857, 0.5, 0.2857, 0.4167, 0.2381, 0.4167, 0.2381, 0.5833, 0.2857, 0.5833, 0.2857, 0.5, 0.2381, 0.5, 0.2381, 0.5833, 0.2857, 0.5833, 0.2857, 0.5833, 0.2381, 0.5833, 0.2381, 0.75, 0.2857, 0.75, 0.2857, 0.6667, 0.2381, 0.6667, 0.2381, 0.8333, 0.2857, 0.8333, 0.2857, 0.75, 0.2381, 0.75, 0.2381, 0.9167, 0.2857, 0.9167, 0.2857, 0.8333, 0.2381, 0.8333, 0.2857, 1.0, 0.3333, 1.0, 0.3333, 0.9167, 0.2857, 0.9167, 0.2857, 0.08333, 0.3333, 0.08333, 0.3333, 0.0, 0.2857, 0.0, 0.2857, 0.1667, 0.3333, 0.1667, 0.3333, 0.08333, 0.2857, 0.08333, 0.2857, 0.25, 0.3333, 0.25, 0.3333, 0.1667, 0.2857, 0.1667, 0.2857, 0.3333, 0.3333, 0.3333, 0.3333, 0.25, 0.2857, 0.25, 0.2857, 0.4167, 0.3333, 0.4167, 0.3333, 0.3333, 0.2857, 0.3333, 0.2857, 0.5, 0.3333, 0.5, 0.3333, 0.4167, 0.2857, 0.4167, 0.2857, 0.5833, 0.3333, 0.5833, 0.3333, 0.5, 0.2857, 0.5, 0.2857, 0.5833, 0.3333, 0.5833, 0.3333, 0.5833, 0.2857, 0.5833, 0.2857, 0.75, 0.3333, 0.75, 0.3333, 0.6667, 0.2857, 0.6667, 0.2857, 0.8333, 0.3333, 0.8333, 0.3333, 0.75, 0.2857, 0.75, 0.2857, 0.9167, 0.3333, 0.9167, 0.3333, 0.8333, 0.2857, 0.8333, 0.996, 0.08333, 0.996, 0.1667, 0.996, 0.1667, 0.996, 0.08333, 0.998, 1.0, 0.998, 0.9167, 0.998, 0.9167, 0.998, 1.0, 0.996, 0.6667, 0.996, 0.75, 0.996, 0.75, 0.996, 0.6667, 0.998, 0.5736, 0.998, 0.5833, 0.998, 0.5833, 0.998, 0.5833, 0.996, 0.0, 0.996, 0.08333, 0.996, 0.08333, 0.996, 0.0, 0.998, 0.08333, 0.998, 0.0, 0.998, 0.0, 0.998, 0.08333, 0.996, 0.5736, 0.996, 0.6667, 0.996, 0.6667, 0.996, 0.5833, 0.998, 0.75, 0.998, 0.6667, 0.998, 0.6667, 0.998, 0.75, 0.996, 0.9167, 0.996, 1.0, 0.996, 1.0, 0.996, 0.9167, 0.998, 0.1667, 0.998, 0.08333, 0.998, 0.08333, 0.998, 0.1667, 0.996, 0.5, 0.996, 0.5833, 0.996, 0.5833, 0.996, 0.5, 0.998, 0.8333, 0.998, 0.75, 0.998, 0.75, 0.998, 0.8333, 0.9524, 1.0, 0.996, 1.0, 0.996, 0.9167, 0.9524, 0.9167, 0.9524, 0.08333, 0.996, 0.08333, 0.996, 0.0, 0.9524, 0.0, 0.9524, 0.1667, 0.996, 0.1667, 0.996, 0.08333, 0.9524, 0.08333, 0.9524, 0.25, 0.996, 0.25, 0.996, 0.1667, 0.9524, 0.1667, 0.9524, 0.3333, 0.996, 0.3333, 0.996, 0.25, 0.9524, 0.25, 0.9524, 0.4167, 0.996, 0.4167, 0.996, 0.3333, 0.9524, 0.3333, 0.9524, 0.5, 0.996, 0.5, 0.996, 0.4167, 0.9524, 0.4167, 0.9524, 0.5833, 0.996, 0.5833, 0.996, 0.5, 0.9524, 0.5, 0.9524, 0.5755, 0.996, 0.5736, 0.996, 0.5833, 0.9524, 0.5833, 0.9524, 0.75, 0.996, 0.75, 0.996, 0.6667, 0.9524, 0.6667, 0.9524, 0.8333, 0.996, 0.8333, 0.996, 0.75, 0.9524, 0.75, 0.9524, 0.9167, 0.996, 0.9167, 0.996, 0.8333, 0.9524, 0.8333, 0.996, 0.9167, 0.998, 0.9167, 0.998, 0.8333, 0.996, 0.8333, 0.996, 0.8333, 0.998, 0.8333, 0.998, 0.75, 0.996, 0.75, 0.996, 0.75, 0.998, 0.75, 0.998, 0.6667, 0.996, 0.6667, 0.996, 0.5833, 0.998, 0.5833, 0.998, 0.5833, 0.996, 0.5833, 0.996, 0.5833, 0.998, 0.5833, 0.998, 0.5, 0.996, 0.5, 0.996, 0.5, 0.998, 0.5, 0.998, 0.4167, 0.996, 0.4167, 0.996, 0.4167, 0.998, 0.4167, 0.998, 0.3333, 0.996, 0.3333, 0.996, 0.3333, 0.998, 0.3333, 0.998, 0.25, 0.996, 0.25, 0.996, 0.25, 0.998, 0.25, 0.998, 0.1667, 0.996, 0.1667, 0.996, 0.1667, 0.998, 0.1667, 0.998, 0.08333, 0.996, 0.08333, 0.996, 0.08333, 0.998, 0.08333, 0.998, 0.0, 0.996, 0.0, 0.996, 1.0, 0.998, 1.0, 0.998, 0.9167, 0.996, 0.9167, 0.998, 0.5833, 0.998, 0.5, 0.998, 0.5, 0.998, 0.5833, 0.996, 0.75, 0.996, 0.8333, 0.996, 0.8333, 0.996, 0.75, 0.996, 0.1667, 0.996, 0.25, 0.996, 0.25, 0.996, 0.1667, 0.998, 0.5, 0.998, 0.4167, 0.998, 0.4167, 0.998, 0.5, 0.996, 0.8333, 0.996, 0.9167, 0.996, 0.9167, 0.996, 0.8333, 0.996, 0.25, 0.996, 0.3333, 0.996, 0.3333, 0.996, 0.25, 0.998, 0.4167, 0.998, 0.3333, 0.998, 0.3333, 0.998, 0.4167, 0.996, 0.3333, 0.996, 0.4167, 0.996, 0.4167, 0.996, 0.3333, 0.998, 0.3333, 0.998, 0.25, 0.998, 0.25, 0.998, 0.3333, 0.998, 0.9167, 0.998, 0.8333, 0.998, 0.8333, 0.998, 0.9167, 0.996, 0.4167, 0.996, 0.5, 0.996, 0.5, 0.996, 0.4167, 0.998, 0.25, 0.998, 0.1667, 0.998, 0.1667, 0.998, 0.25, 0.0, 0.9167, 0.003533, 0.9167, 0.003533, 0.8333, 0.0, 0.8333, 0.0, 0.8333, 0.003533, 0.8333, 0.003533, 0.75, 0.0, 0.75, 0.0, 0.75, 0.003533, 0.75, 0.003533, 0.6667, 0.0, 0.6667, 0.0, 0.5833, 0.003533, 0.5833, 0.003533, 0.5833, 0.0, 0.5833, 0.0, 0.5833, 0.003533, 0.5833, 0.003533, 0.5, 0.0, 0.5, 0.0, 0.5, 0.003533, 0.5, 0.003533, 0.4167, 0.0, 0.4167, 0.0, 0.4167, 0.003533, 0.4167, 0.003533, 0.3333, 0.0, 0.3333, 0.0, 0.3333, 0.003533, 0.3333, 0.003533, 0.25, 0.0, 0.25, 0.0, 0.25, 0.003533, 0.25, 0.003533, 0.1667, 0.0, 0.1667, 0.0, 0.1667, 0.003533, 0.1667, 0.003533, 0.08333, 0.0, 0.08333, 0.0, 0.08333, 0.003533, 0.08333, 0.003533, 0.0, 0.0, 0.0, 0.0, 1.0, 0.003533, 1.0, 0.003533, 0.9167, 0.0, 0.9167, 0.0, 0.6667, 0.003533, 0.6667, 0.003533, 0.5833, 0.0, 0.5833, 0.996, 0.6667, 0.998, 0.6667, 0.998, 0.5833, 0.996, 0.5833, 0.9524, 0.6667, 0.996, 0.6667, 0.996, 0.5736, 0.9524, 0.5755, 0.996, 0.5833, 0.996, 0.5736, 0.996, 0.5833, 0.996, 0.5833, 0.998, 0.6667, 0.998, 0.5736, 0.998, 0.5833, 0.998, 0.6667, 0.2857, 0.6667, 0.3333, 0.6667, 0.3333, 0.5833, 0.2857, 0.5833, 0.2381, 0.6667, 0.2857, 0.6667, 0.2857, 0.5833, 0.2381, 0.5833, 0.1905, 0.6667, 0.2381, 0.6667, 0.2381, 0.5833, 0.1905, 0.5833, 0.1429, 0.6667, 0.1905, 0.6667, 0.1905, 0.5833, 0.1429, 0.5833, 0.09524, 0.6667, 0.1429, 0.6667, 0.1429, 0.5833, 0.09524, 0.5833, 0.04762, 0.6667, 0.09524, 0.6667, 0.09524, 0.5833, 0.04762, 0.5833, 0.9048, 0.6667, 0.9524, 0.6667, 0.9524, 0.5833, 0.9048, 0.5833, 0.8571, 0.6667, 0.9048, 0.6667, 0.9048, 0.5833, 0.8571, 0.5833, 0.8095, 0.6667, 0.8571, 0.6667, 0.8571, 0.5833, 0.8095, 0.5833, 0.7619, 0.6667, 0.8095, 0.6667, 0.8095, 0.5833, 0.7619, 0.5833, 0.7143, 0.6667, 0.7619, 0.6667, 0.7619, 0.5833, 0.7143, 0.5833, 0.6667, 0.6667, 0.7143, 0.6667, 0.7143, 0.5833, 0.6667, 0.5833, 0.619, 0.6667, 0.6667, 0.6667, 0.6667, 0.5833, 0.619, 0.5833, 0.5714, 0.6667, 0.619, 0.6667, 0.619, 0.5833, 0.5714, 0.5833, 0.5238, 0.6667, 0.5714, 0.6667, 0.5714, 0.5833, 0.5238, 0.5833, 0.4762, 0.6667, 0.5238, 0.6667, 0.5238, 0.5833, 0.4762, 0.5833, 0.4286, 0.6667, 0.4762, 0.6667, 0.4762, 0.5833, 0.4286, 0.5833, 0.381, 0.6667, 0.4286, 0.6667, 0.4286, 0.5833, 0.381, 0.5833, 0.998, 0.6667, 1.0, 0.6667, 1.0, 0.5833, 0.998, 0.5736, 0.9524, 0.6667, 0.9524, 0.5755, 0.9524, 0.5833, 0.9524, 0.6667, 0.381, 0.5833, 0.381, 0.5755, 0.381, 0.5833, 0.381, 0.5833, 0.3333, 0.6667, 0.381, 0.6667, 0.381, 0.5755, 0.3333, 0.5737, 0.3333, 0.6667, 0.3333, 0.5737, 0.3333, 0.5833, 0.3333, 0.6667, 0.04762, 0.5833, 0.04762, 0.5736, 0.04762, 0.5833, 0.04762, 0.5833, 0.007055, 0.6667, 0.04762, 0.6667, 0.04762, 0.5736, 0.007055, 0.5826, 0.003533, 0.4167, 0.003533, 0.5, 0.003533, 0.5, 0.003533, 0.4167, 0.007055, 0.6667, 0.007055, 0.5826, 0.007055, 0.5826, 0.007055, 0.6667, 0.007055, 0.4167, 0.007055, 0.3333, 0.007055, 0.3333, 0.007055, 0.4167, 0.003533, 0.5, 0.003533, 0.5833, 0.003533, 0.5833, 0.003533, 0.5, 0.003533, 0.9167, 0.003533, 1.0, 0.003533, 1.0, 0.003533, 0.9167, 0.007055, 0.5, 0.007055, 0.4167, 0.007055, 0.4167, 0.007055, 0.5, 0.003533, 0.5833, 0.003533, 0.5833, 0.003533, 0.5833, 0.003533, 0.5833, 0.003533, 0.0, 0.003533, 0.08333, 0.003533, 0.08333, 0.003533, 0.0, 0.007055, 0.5833, 0.007055, 0.5, 0.007055, 0.5, 0.007055, 0.5833, 0.003533, 0.6667, 0.003533, 0.75, 0.003533, 0.75, 0.003533, 0.6667, 0.007055, 1.0, 0.007055, 0.9167, 0.007055, 0.9167, 0.007055, 1.0, 0.003533, 0.08333, 0.003533, 0.1667, 0.003533, 0.1667, 0.003533, 0.08333, 0.007055, 0.5826, 0.007055, 0.5833, 0.007055, 0.5833, 0.007055, 0.5826, 0.003533, 0.6667, 0.007055, 0.6667, 0.007055, 0.5826, 0.003533, 0.5833, 0.003533, 0.9167, 0.007055, 0.9167, 0.007055, 0.8333, 0.003533, 0.8333, 0.003533, 0.8333, 0.007055, 0.8333, 0.007055, 0.75, 0.003533, 0.75, 0.003533, 0.75, 0.007055, 0.75, 0.007055, 0.6667, 0.003533, 0.6667, 0.003533, 0.5833, 0.007055, 0.5826, 0.007055, 0.5833, 0.003533, 0.5833, 0.003533, 0.5833, 0.007055, 0.5833, 0.007055, 0.5, 0.003533, 0.5, 0.003533, 0.5, 0.007055, 0.5, 0.007055, 0.4167, 0.003533, 0.4167, 0.003533, 0.4167, 0.007055, 0.4167, 0.007055, 0.3333, 0.003533, 0.3333, 0.003533, 0.3333, 0.007055, 0.3333, 0.007055, 0.25, 0.003533, 0.25, 0.003533, 0.25, 0.007055, 0.25, 0.007055, 0.1667, 0.003533, 0.1667, 0.003533, 0.1667, 0.007055, 0.1667, 0.007055, 0.08333, 0.003533, 0.08333, 0.003533, 0.08333, 0.007055, 0.08333, 0.007055, 0.0, 0.003533, 0.0, 0.003533, 1.0, 0.007055, 1.0, 0.007055, 0.9167, 0.003533, 0.9167, 0.003533, 0.5833, 0.003533, 0.6667, 0.003533, 0.6667, 0.003533, 0.5833, 0.007055, 0.3333, 0.007055, 0.25, 0.007055, 0.25, 0.007055, 0.3333, 0.007055, 0.9167, 0.007055, 0.8333, 0.007055, 0.8333, 0.007055, 0.9167, 0.003533, 0.3333, 0.003533, 0.4167, 0.003533, 0.4167, 0.003533, 0.3333, 0.007055, 0.25, 0.007055, 0.1667, 0.007055, 0.1667, 0.007055, 0.25, 0.007055, 0.8333, 0.007055, 0.75, 0.007055, 0.75, 0.007055, 0.8333, 0.003533, 0.25, 0.003533, 0.3333, 0.003533, 0.3333, 0.003533, 0.25, 0.007055, 0.1667, 0.007055, 0.08333, 0.007055, 0.08333, 0.007055, 0.1667, 0.003533, 0.8333, 0.003533, 0.9167, 0.003533, 0.9167, 0.003533, 0.8333, 0.007055, 0.75, 0.007055, 0.6667, 0.007055, 0.6667, 0.007055, 0.75, 0.003533, 0.1667, 0.003533, 0.25, 0.003533, 0.25, 0.003533, 0.1667, 0.007055, 0.08333, 0.007055, 0.0, 0.007055, 0.0, 0.007055, 0.08333, 0.003533, 0.75, 0.003533, 0.8333, 0.003533, 0.8333, 0.003533, 0.75])
me_circle_001.use_remesh_fix_poles = True
me_circle_001.use_remesh_preserve_attributes = False
me_circle_001.use_mirror_vertex_groups = False
me_circle_001.update()

# ---- objects
ob_light = bpy.data.objects.new('Light', light_light)
ob_camera = bpy.data.objects.new('Camera', cam_camera)
ob_piping = bpy.data.objects.new('piping', me_circle_001)

# ---- transforms, parenting, visibility, modifiers, constraints
ob_light.location = (4.076, 1.005, 5.904)
ob_light.rotation_euler = (0.6503, 0.05522, 1.866)
ob_light.lock_rotations_4d = False
ob_light.empty_display_type = 'ARROWS'
ob_light.color = (0.0, 0.0, 0.0, 0.0)
ob_light.lineart.crease_threshold = 0.0
ob_camera.location = (7.359, -6.926, 4.958)
ob_camera.rotation_euler = (1.109, 0.0, 0.8149)
ob_camera.lock_rotations_4d = False
ob_camera.empty_display_type = 'ARROWS'
ob_camera.color = (0.0, 0.0, 0.0, 0.0)
ob_camera.display_type = 'WIRE'
ob_camera.lineart.crease_threshold = 0.0
ob_piping.location = (0.0, 0.0, 0.0)
ob_piping.lineart.crease_threshold = 0.0

# ---- collection membership
col_collection.objects.link(ob_light)
col_collection.objects.link(ob_camera)
col_collection.objects.link(ob_piping)

# ---- scene / render settings (as saved in the file)
scene.camera = ob_camera
scene.frame_start = 1; scene.frame_end = 250; scene.frame_set(1)
scene.render.engine = 'BLENDER_EEVEE_NEXT'
scene.cycles.use_denoising = False
scene.cycles.samples = 128
scene.cycles.sampling_pattern = 'TABULATED_SOBOL'
scene.cycles.use_adaptive_sampling = False
scene.cycles.use_light_tree = False
scene.view_settings.view_transform = 'Filmic'
bpy.context.view_layer.update()

